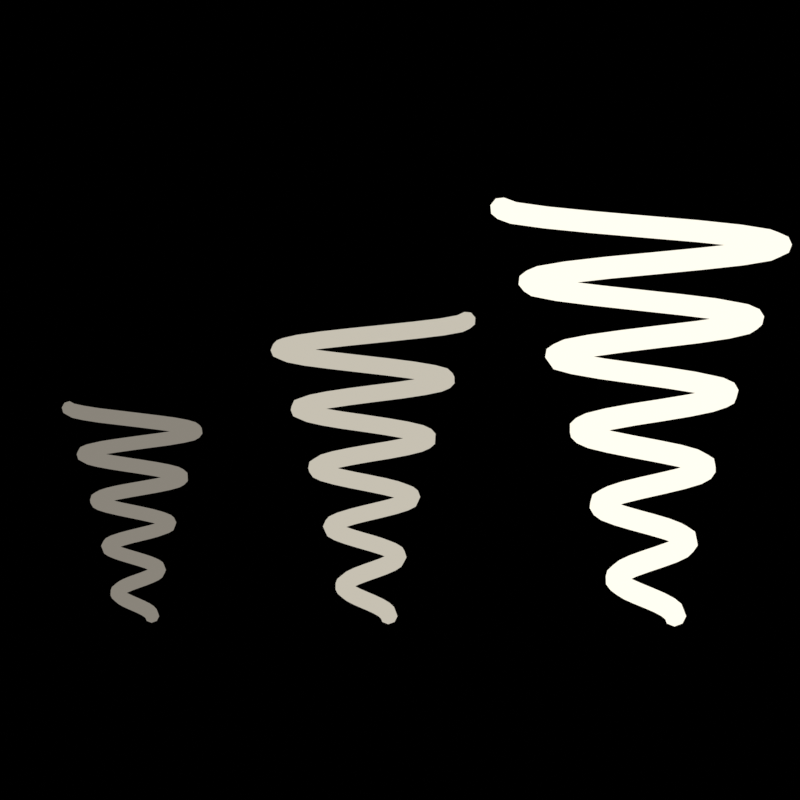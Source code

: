 # Source: hoa_loc_xoay.blend  (saved by Blender 5.2.44; exported with 4.5.12 LTS)
import bpy
from mathutils import Matrix  # noqa: F401  (used for matrix-valued properties, if any)

bpy.ops.wm.read_factory_settings(use_empty=True)
scene = bpy.context.scene
scene.name = 'Scene'

# ---- collections
col_collection = bpy.data.collections.new('Collection'); scene.collection.children.link(col_collection)

# ---- materials (node trees are filled in below, after node groups)
mat_hlx_nho = bpy.data.materials.new('HLX_Nho')
mat_hlx_vua = bpy.data.materials.new('HLX_Vua')
mat_hlx_to = bpy.data.materials.new('HLX_To')

# ---- material node trees
mat_hlx_nho.use_nodes = True; mat_hlx_nho.node_tree.nodes.clear()
_N = mat_hlx_nho.node_tree.nodes; _L = mat_hlx_nho.node_tree.links
n0 = _N.new('ShaderNodeOutputMaterial'); n0.name = 'Material Output'; n0.location = (0, 0)
n1 = _N.new('ShaderNodeEmission'); n1.name = 'Emission'; n1.location = (0, 0)
n1.inputs[0].default_value = (0.36, 0.33, 0.28, 1.0)
n1.inputs[1].default_value = 0.7
_L.new(n1.outputs[0], n0.inputs[0])
n0.is_active_output = True
mat_hlx_vua.use_nodes = True; mat_hlx_vua.node_tree.nodes.clear()
_N = mat_hlx_vua.node_tree.nodes; _L = mat_hlx_vua.node_tree.links
n0 = _N.new('ShaderNodeOutputMaterial'); n0.name = 'Material Output'; n0.location = (0, 0)
n1 = _N.new('ShaderNodeEmission'); n1.name = 'Emission'; n1.location = (0, 0)
n1.inputs[0].default_value = (0.6, 0.56, 0.47, 1.0)
n1.inputs[1].default_value = 0.95
_L.new(n1.outputs[0], n0.inputs[0])
n0.is_active_output = True
mat_hlx_to.use_nodes = True; mat_hlx_to.node_tree.nodes.clear()
_N = mat_hlx_to.node_tree.nodes; _L = mat_hlx_to.node_tree.links
n0 = _N.new('ShaderNodeOutputMaterial'); n0.name = 'Material Output'; n0.location = (0, 0)
n1 = _N.new('ShaderNodeEmission'); n1.name = 'Emission'; n1.location = (0, 0)
n1.inputs[0].default_value = (0.88, 0.84, 0.72, 1.0)
n1.inputs[1].default_value = 1.25
_L.new(n1.outputs[0], n0.inputs[0])
n0.is_active_output = True

# ---- world
world_world = bpy.data.worlds.new('World'); scene.world = world_world
world_world.use_nodes = True; world_world.node_tree.nodes.clear()
_N = world_world.node_tree.nodes; _L = world_world.node_tree.links
n0 = _N.new('ShaderNodeOutputWorld'); n0.name = 'World Output'; n0.location = (200, 100)
n1 = _N.new('ShaderNodeBackground'); n1.name = 'Background'; n1.location = (-200, 100)
n1.inputs[0].default_value = (0.0, 0.0, 0.0, 1.0)
n1.inputs[1].default_value = 0.0
_L.new(n1.outputs[0], n0.inputs[0])
n0.is_active_output = True
world_world.color = (0.05088, 0.05088, 0.05088)
world_world.sun_shadow_jitter_overblur = 0.0

# ---- cameras
cam_camthu = bpy.data.cameras.new('CamThu')
cam_camthu.type = 'ORTHO'
cam_camthu.ortho_scale = 5.0

# ---- curves / text
cu_locnho = bpy.data.curves.new('LocNho', 'CURVE')
cu_locnho.dimensions = '3D'
_sp = cu_locnho.splines.new('POLY'); _sp.points.add(89)
_sp.points.foreach_set('co', [-1.35, 0.0, 0.0, 1.0, -1.354, 0.03147, 0.01461, 1.0, -1.368, 0.06048, 0.02921, 1.0, -1.39, 0.0842, 0.04382, 1.0, -1.419, 0.1002, 0.05843, 1.0, -1.452, 0.1065, 0.07303, 1.0, -1.486, 0.1024, 0.08764, 1.0, -1.517, 0.08763, 0.1022, 1.0, -1.543, 0.06346, 0.1169, 1.0, -1.56, 0.03191, 0.1315, 1.0, -1.567, -0.00412, 0.1461, 1.0, -1.562, -0.04115, 0.1607, 1.0, -1.545, -0.07545, 0.1753, 1.0, -1.518, -0.1034, 0.1899, 1.0, -1.483, -0.1219, 0.2045, 1.0, -1.443, -0.1287, 0.2191, 1.0, -1.402, -0.1226, 0.2337, 1.0, -1.365, -0.1037, 0.2483, 1.0, -1.334, -0.07332, 0.2629, 1.0, -1.314, -0.03419, 0.2775, 1.0, -1.308, 0.01006, 0.2921, 1.0, -1.315, 0.0551, 0.3067, 1.0, -1.337, 0.09634, 0.3213, 1.0, -1.371, 0.1294, 0.336, 1.0, -1.415, 0.1505, 0.3506, 1.0, -1.464, 0.157, 0.3652, 1.0, -1.513, 0.1477, 0.3798, 1.0, -1.559, 0.1229, 0.3944, 1.0, -1.594, 0.08443, 0.409, 1.0, -1.617, 0.03582, 0.4236, 1.0, -1.623, -0.01836, 0.4382, 1.0, -1.611, -0.07278, 0.4528, 1.0, -1.583, -0.1218, 0.4674, 1.0, -1.54, -0.1603, 0.482, 1.0, -1.486, -0.1838, 0.4966, 1.0, -1.426, -0.1893, 0.5112, 1.0, -1.367, -0.1757, 0.5258, 1.0, -1.314, -0.1436, 0.5404, 1.0, -1.273, -0.09554, 0.5551, 1.0, -1.248, -0.036, 0.5697, 1.0, -1.243, 0.02937, 0.5843, 1.0, -1.26, 0.09408, 0.5989, 1.0, -1.296, 0.1515, 0.6135, 1.0, -1.349, 0.1954, 0.6281, 1.0, -1.415, 0.2208, 0.6427, 1.0, -1.486, 0.2246, 0.6573, 1.0, -1.556, 0.2055, 0.6719, 1.0, -1.618, 0.1648, 0.6865, 1.0, -1.664, 0.1059, 0.7011, 1.0, -1.691, 0.03419, 0.7157, 1.0, -1.693, -0.04335, 0.7303, 1.0, -1.671, -0.119, 0.7449, 1.0, -1.625, -0.185, 0.7596, 1.0, -1.561, -0.2341, 0.7742, 1.0, -1.482, -0.261, 0.7888, 1.0, -1.398, -0.2621, 0.8034, 1.0, -1.317, -0.2365, 0.818, 1.0, -1.247, -0.1859, 0.8326, 1.0, -1.195, -0.1149, 0.8472, 1.0, -1.168, -0.02999, 0.8618, 1.0, -1.169, 0.06052, 0.8764, 1.0, -1.198, 0.1476, 0.891, 1.0, -1.254, 0.2221, 0.9056, 1.0, -1.331, 0.2763, 0.9202, 1.0, -1.423, 0.3038, 0.9348, 1.0, -1.52, 0.3013, 0.9494, 1.0, -1.613, 0.2679, 0.964, 1.0, -1.692, 0.2064, 0.9787, 1.0, -1.749, 0.1221, 0.9933, 1.0, -1.776, 0.02306, 1.008, 1.0, -1.771, -0.08105, 1.022, 1.0, -1.734, -0.1798, 1.037, 1.0, -1.666, -0.2629, 1.052, 1.0, -1.575, -0.3215, 1.066, 1.0, -1.468, -0.3489, 1.081, 1.0, -1.357, -0.3417, 1.096, 1.0, -1.253, -0.2994, 1.11, 1.0, -1.165, -0.2257, 1.125, 1.0, -1.105, -0.1271, 1.139, 1.0, -1.078, -0.01314, 1.154, 1.0, -1.088, 0.1051, 1.169, 1.0, -1.135, 0.2156, 1.183, 1.0, -1.215, 0.307, 1.198, 1.0, -1.321, 0.3694, 1.212, 1.0, -1.443, 0.3959, 1.227, 1.0, -1.568, 0.3828, 1.242, 1.0, -1.685, 0.3306, 1.256, 1.0, -1.78, 0.2435, 1.271, 1.0, -1.844, 0.1297, 1.285, 1.0, -1.87, 4.629e-16, 1.3, 1.0])
cu_locnho.materials.append(mat_hlx_nho)
cu_locnho.bevel_resolution = 2
cu_locnho.bevel_depth = 0.045
cu_locnho.fill_mode = 'FULL'
cu_locvua = bpy.data.curves.new('LocVua', 'CURVE')
cu_locvua.dimensions = '3D'
_sp = cu_locvua.splines.new('POLY'); _sp.points.add(89)
_sp.points.foreach_set('co', [0.13, 0.0, 0.0, 1.0, 0.1231, 0.04534, 0.02079, 1.0, 0.1011, 0.08623, 0.04157, 1.0, 0.06614, 0.1177, 0.06236, 1.0, 0.02174, 0.1357, 0.08315, 1.0, -0.02702, 0.1374, 0.1039, 1.0, -0.07432, 0.122, 0.1247, 1.0, -0.1142, 0.09063, 0.1455, 1.0, -0.1415, 0.04653, 0.1663, 1.0, -0.1521, -0.005372, 0.1871, 1.0, -0.144, -0.05892, 0.2079, 1.0, -0.1174, -0.1075, 0.2287, 1.0, -0.07466, -0.1446, 0.2494, 1.0, -0.02052, -0.1652, 0.2702, 1.0, 0.03874, -0.1659, 0.291, 1.0, 0.09587, -0.1455, 0.3118, 1.0, 0.1435, -0.1058, 0.3326, 1.0, 0.1752, -0.05084, 0.3534, 1.0, 0.1862, 0.01317, 0.3742, 1.0, 0.1741, 0.07848, 0.3949, 1.0, 0.1393, 0.1369, 0.4157, 1.0, 0.0853, 0.1806, 0.4365, 1.0, 0.018, 0.2035, 0.4573, 1.0, -0.05465, 0.2016, 0.4781, 1.0, -0.1237, 0.1741, 0.4989, 1.0, -0.1801, 0.1233, 0.5197, 1.0, -0.2163, 0.05456, 0.5404, 1.0, -0.2266, -0.02409, 0.5612, 1.0, -0.2088, -0.1031, 0.582, 1.0, -0.1637, -0.1726, 0.6028, 1.0, -0.09591, -0.2231, 0.6236, 1.0, -0.01312, -0.2476, 0.6444, 1.0, 0.07482, -0.2419, 0.6652, 1.0, 0.157, -0.2052, 0.686, 1.0, 0.2227, -0.1411, 0.7067, 1.0, 0.263, -0.05655, 0.7275, 1.0, 0.2717, 0.03861, 0.7483, 1.0, 0.2463, 0.1327, 0.7691, 1.0, 0.1889, 0.2138, 0.7899, 1.0, 0.1054, 0.2711, 0.8107, 1.0, 0.005232, 0.2964, 0.8315, 1.0, -0.09942, 0.2853, 0.8522, 1.0, -0.1955, 0.2377, 0.873, 1.0, -0.2706, 0.1584, 0.8938, 1.0, -0.3144, 0.05606, 0.9146, 1.0, -0.3201, -0.05709, 0.9354, 1.0, -0.2857, -0.1672, 0.9562, 1.0, -0.214, -0.2602, 0.977, 1.0, -0.1128, -0.3238, 0.9978, 1.0, 0.006158, -0.3489, 1.019, 1.0, 0.1286, -0.3309, 1.039, 1.0, 0.2391, -0.2706, 1.06, 1.0, 0.3233, -0.1742, 1.081, 1.0, 0.3697, -0.05255, 1.102, 1.0, 0.3711, 0.0798, 1.122, 1.0, 0.3259, 0.2065, 1.143, 1.0, 0.2383, 0.3115, 1.164, 1.0, 0.1178, 0.3807, 1.185, 1.0, -0.02143, 0.4043, 1.206, 1.0, -0.1624, 0.3779, 1.226, 1.0, -0.2875, 0.3031, 1.247, 1.0, -0.3804, 0.1879, 1.268, 1.0, -0.4284, 0.04553, 1.289, 1.0, -0.4241, -0.107, 1.31, 1.0, -0.3664, -0.2507, 1.33, 1.0, -0.261, -0.3673, 1.351, 1.0, -0.1196, -0.4413, 1.372, 1.0, 0.04089, -0.4622, 1.393, 1.0, 0.201, -0.4256, 1.413, 1.0, 0.3406, -0.3347, 1.434, 1.0, 0.4415, -0.1991, 1.455, 1.0, 0.49, -0.03465, 1.476, 1.0, 0.4783, 0.1388, 1.497, 1.0, 0.4064, 0.2997, 1.517, 1.0, 0.2816, 0.4275, 1.538, 1.0, 0.118, 0.5053, 1.559, 1.0, -0.06481, 0.5219, 1.58, 1.0, -0.2445, 0.4736, 1.601, 1.0, -0.3984, 0.3647, 1.621, 1.0, -0.5064, 0.2072, 1.642, 1.0, -0.554, 0.01956, 1.663, 1.0, -0.5334, -0.1754, 1.684, 1.0, -0.4455, -0.3535, 1.704, 1.0, -0.2996, -0.4919, 1.725, 1.0, -0.1125, -0.5723, 1.746, 1.0, 0.0934, -0.5831, 1.767, 1.0, 0.2928, -0.5212, 1.788, 1.0, 0.4605, -0.3926, 1.808, 1.0, 0.5748, -0.2118, 1.829, 1.0, 0.62, -7.593e-16, 1.85, 1.0])
cu_locvua.materials.append(mat_hlx_vua)
cu_locvua.bevel_resolution = 2
cu_locvua.bevel_depth = 0.055
cu_locvua.fill_mode = 'FULL'
cu_locto = bpy.data.curves.new('LocTo', 'CURVE')
cu_locto.dimensions = '3D'
_sp = cu_locto.splines.new('POLY'); _sp.points.add(89)
_sp.points.foreach_set('co', [1.92, 0.0, 0.0, 1.0, 1.909, 0.06503, 0.02865, 1.0, 1.874, 0.1223, 0.0573, 1.0, 1.82, 0.1633, 0.08596, 1.0, 1.753, 0.1814, 0.1146, 1.0, 1.683, 0.1728, 0.1433, 1.0, 1.619, 0.1376, 0.1719, 1.0, 1.573, 0.07983, 0.2006, 1.0, 1.551, 0.007023, 0.2292, 1.0, 1.559, -0.07053, 0.2579, 1.0, 1.596, -0.1413, 0.2865, 1.0, 1.658, -0.194, 0.3152, 1.0, 1.738, -0.2198, 0.3438, 1.0, 1.824, -0.2133, 0.3725, 1.0, 1.903, -0.1737, 0.4011, 1.0, 1.963, -0.1053, 0.4298, 1.0, 1.993, -0.01721, 0.4584, 1.0, 1.988, 0.07817, 0.4871, 1.0, 1.945, 0.1665, 0.5157, 1.0, 1.871, 0.2339, 0.5444, 1.0, 1.774, 0.2689, 0.573, 1.0, 1.668, 0.2644, 0.6017, 1.0, 1.57, 0.2191, 0.6303, 1.0, 1.494, 0.1379, 0.659, 1.0, 1.454, 0.03148, 0.6876, 1.0, 1.457, -0.08501, 0.7163, 1.0, 1.505, -0.1942, 0.7449, 1.0, 1.593, -0.2789, 0.7736, 1.0, 1.71, -0.3249, 0.8022, 1.0, 1.838, -0.3234, 0.8309, 1.0, 1.958, -0.2723, 0.8596, 1.0, 2.053, -0.1771, 0.8882, 1.0, 2.105, -0.05045, 0.9169, 1.0, 2.105, 0.08964, 0.9455, 1.0, 2.051, 0.2223, 0.9742, 1.0, 1.949, 0.3269, 1.003, 1.0, 1.812, 0.3861, 1.031, 1.0, 1.659, 0.3889, 1.06, 1.0, 1.514, 0.3324, 1.089, 1.0, 1.398, 0.2228, 1.117, 1.0, 1.332, 0.07458, 1.146, 1.0, 1.326, -0.09111, 1.175, 1.0, 1.385, -0.2497, 1.203, 1.0, 1.502, -0.3766, 1.232, 1.0, 1.661, -0.4511, 1.261, 1.0, 1.84, -0.4599, 1.289, 1.0, 2.013, -0.3989, 1.318, 1.0, 2.152, -0.2749, 1.347, 1.0, 2.235, -0.1042, 1.375, 1.0, 2.247, 0.08868, 1.404, 1.0, 2.184, 0.2753, 1.433, 1.0, 2.053, 0.4269, 1.461, 1.0, 1.871, 0.5191, 1.49, 1.0, 1.664, 0.5357, 1.519, 1.0, 1.463, 0.4715, 1.547, 1.0, 1.298, 0.3333, 1.576, 1.0, 1.196, 0.1397, 1.604, 1.0, 1.175, -0.08176, 1.633, 1.0, 1.24, -0.2984, 1.662, 1.0, 1.385, -0.477, 1.69, 1.0, 1.59, -0.5892, 1.719, 1.0, 1.826, -0.6157, 1.748, 1.0, 2.059, -0.5496, 1.776, 1.0, 2.252, -0.398, 1.805, 1.0, 2.375, -0.1813, 1.834, 1.0, 2.407, 0.06984, 1.862, 1.0, 2.341, 0.3182, 1.891, 1.0, 2.183, 0.5261, 1.92, 1.0, 1.954, 0.6606, 1.948, 1.0, 1.688, 0.6992, 1.977, 1.0, 1.423, 0.633, 2.006, 1.0, 1.2, 0.4689, 2.034, 1.0, 1.053, 0.2291, 2.063, 1.0, 1.008, -0.05248, 2.092, 1.0, 1.073, -0.3342, 2.12, 1.0, 1.243, -0.5735, 2.149, 1.0, 1.495, -0.7328, 2.178, 1.0, 1.792, -0.7857, 2.206, 1.0, 2.091, -0.7212, 2.235, 1.0, 2.346, -0.5459, 2.263, 1.0, 2.519, -0.2833, 2.292, 1.0, 2.58, 0.02931, 2.321, 1.0, 2.517, 0.3459, 2.349, 1.0, 2.337, 0.6186, 2.378, 1.0, 2.063, 0.805, 2.407, 1.0, 1.735, 0.8747, 2.435, 1.0, 1.4, 0.8141, 2.464, 1.0, 1.11, 0.6289, 2.493, 1.0, 0.909, 0.344, 2.521, 1.0, 0.83, 4.508e-15, 2.55, 1.0])
cu_locto.materials.append(mat_hlx_to)
cu_locto.bevel_resolution = 2
cu_locto.bevel_depth = 0.07
cu_locto.fill_mode = 'FULL'

# ---- objects
ob_camthu = bpy.data.objects.new('CamThu', cam_camthu)
ob_locnho = bpy.data.objects.new('LocNho', cu_locnho)
ob_locvua = bpy.data.objects.new('LocVua', cu_locvua)
ob_locto = bpy.data.objects.new('LocTo', cu_locto)

# ---- transforms, parenting, visibility, modifiers, constraints
ob_camthu.location = (0.2, -8.0, 1.35)
ob_camthu.rotation_euler = (1.571, 0.0, 0.0)
ob_locnho.location = (0.0, 0.0, 0.0)
ob_locvua.location = (0.0, 0.0, 0.0)
ob_locto.location = (0.0, 0.0, 0.0)

# ---- collection membership
scene.collection.objects.link(ob_camthu)
scene.collection.objects.link(ob_locnho)
scene.collection.objects.link(ob_locvua)
scene.collection.objects.link(ob_locto)

# ---- scene / render settings (as saved in the file)
scene.camera = ob_camthu
scene.frame_start = 1; scene.frame_end = 250; scene.frame_set(1)
scene.render.engine = 'BLENDER_EEVEE_NEXT'
scene.render.resolution_x = 256
scene.render.resolution_y = 256
scene.render.use_compositing = False
scene.render.bake_bias = 0.0
scene.render.bake_samples = 0
scene.render.compositor_device = 'GPU'
scene.eevee.use_volume_custom_range = False
scene.eevee.fast_gi_thickness_near = 0.1
scene.eevee.fast_gi_thickness_far = 0.0
scene.eevee.ray_tracing_options.screen_trace_thickness = 0.1
scene.view_settings.view_transform = 'Standard'
bpy.context.view_layer.update()
